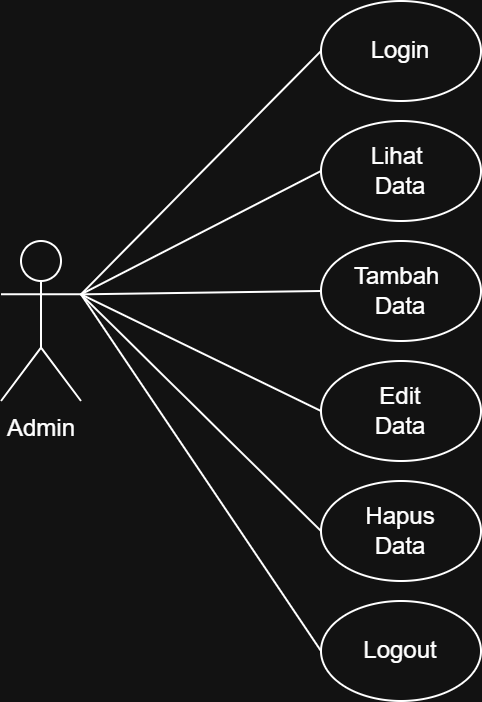

The diagram above was exported from draw.io. Its source (the exported page's mxGraphModel, read from the mxfile embedded in the PNG):
<mxGraphModel dx="1426" dy="777" grid="1" gridSize="10" guides="1" tooltips="1" connect="1" arrows="1" fold="1" page="1" pageScale="1" pageWidth="850" pageHeight="1100" math="0" shadow="0">
  <root>
    <mxCell id="0" />
    <mxCell id="1" parent="0" />
    <mxCell id="iKSfQkWRo9-AoMOFE-rv-4" value="Admin&lt;div&gt;&lt;br&gt;&lt;/div&gt;" style="shape=umlActor;verticalLabelPosition=bottom;verticalAlign=top;html=1;outlineConnect=0;" vertex="1" parent="1">
      <mxGeometry x="20" y="130" width="40" height="80" as="geometry" />
    </mxCell>
    <mxCell id="iKSfQkWRo9-AoMOFE-rv-6" value="Login" style="ellipse;whiteSpace=wrap;html=1;" vertex="1" parent="1">
      <mxGeometry x="180" y="10" width="80" height="50" as="geometry" />
    </mxCell>
    <mxCell id="iKSfQkWRo9-AoMOFE-rv-8" value="" style="endArrow=none;html=1;rounded=0;exitX=1;exitY=0.3333333333333333;exitDx=0;exitDy=0;exitPerimeter=0;entryX=0;entryY=0.5;entryDx=0;entryDy=0;" edge="1" parent="1" source="iKSfQkWRo9-AoMOFE-rv-4" target="iKSfQkWRo9-AoMOFE-rv-6">
      <mxGeometry width="50" height="50" relative="1" as="geometry">
        <mxPoint x="90" y="170" as="sourcePoint" />
        <mxPoint x="140" y="120" as="targetPoint" />
      </mxGeometry>
    </mxCell>
    <mxCell id="iKSfQkWRo9-AoMOFE-rv-11" value="Tambah&amp;nbsp;&lt;div&gt;Data&lt;/div&gt;" style="ellipse;whiteSpace=wrap;html=1;" vertex="1" parent="1">
      <mxGeometry x="180" y="130" width="80" height="50" as="geometry" />
    </mxCell>
    <mxCell id="iKSfQkWRo9-AoMOFE-rv-12" value="" style="endArrow=none;html=1;rounded=0;entryX=0;entryY=0.5;entryDx=0;entryDy=0;exitX=1;exitY=0.3333333333333333;exitDx=0;exitDy=0;exitPerimeter=0;" edge="1" parent="1" source="iKSfQkWRo9-AoMOFE-rv-4" target="iKSfQkWRo9-AoMOFE-rv-11">
      <mxGeometry width="50" height="50" relative="1" as="geometry">
        <mxPoint x="80" y="150" as="sourcePoint" />
        <mxPoint x="210" y="130" as="targetPoint" />
      </mxGeometry>
    </mxCell>
    <mxCell id="iKSfQkWRo9-AoMOFE-rv-13" value="&lt;div&gt;Edit&lt;/div&gt;&lt;div&gt;Data&lt;/div&gt;" style="ellipse;whiteSpace=wrap;html=1;" vertex="1" parent="1">
      <mxGeometry x="180" y="190" width="80" height="50" as="geometry" />
    </mxCell>
    <mxCell id="iKSfQkWRo9-AoMOFE-rv-14" value="" style="endArrow=none;html=1;rounded=0;entryX=0;entryY=0.5;entryDx=0;entryDy=0;exitX=1;exitY=0.3333333333333333;exitDx=0;exitDy=0;exitPerimeter=0;" edge="1" parent="1" source="iKSfQkWRo9-AoMOFE-rv-4" target="iKSfQkWRo9-AoMOFE-rv-13">
      <mxGeometry width="50" height="50" relative="1" as="geometry">
        <mxPoint x="140" y="150" as="sourcePoint" />
        <mxPoint x="240" y="167" as="targetPoint" />
      </mxGeometry>
    </mxCell>
    <mxCell id="iKSfQkWRo9-AoMOFE-rv-15" value="&lt;div&gt;Hapus&lt;/div&gt;&lt;div&gt;Data&lt;/div&gt;" style="ellipse;whiteSpace=wrap;html=1;" vertex="1" parent="1">
      <mxGeometry x="180" y="250" width="80" height="50" as="geometry" />
    </mxCell>
    <mxCell id="iKSfQkWRo9-AoMOFE-rv-16" value="" style="endArrow=none;html=1;rounded=0;entryX=0;entryY=0.5;entryDx=0;entryDy=0;exitX=1;exitY=0.3333333333333333;exitDx=0;exitDy=0;exitPerimeter=0;" edge="1" parent="1" source="iKSfQkWRo9-AoMOFE-rv-4" target="iKSfQkWRo9-AoMOFE-rv-15">
      <mxGeometry width="50" height="50" relative="1" as="geometry">
        <mxPoint x="140" y="190" as="sourcePoint" />
        <mxPoint x="240" y="269" as="targetPoint" />
      </mxGeometry>
    </mxCell>
    <mxCell id="iKSfQkWRo9-AoMOFE-rv-164" value="Logout" style="ellipse;whiteSpace=wrap;html=1;" vertex="1" parent="1">
      <mxGeometry x="180" y="310" width="80" height="50" as="geometry" />
    </mxCell>
    <mxCell id="iKSfQkWRo9-AoMOFE-rv-165" value="" style="endArrow=none;html=1;rounded=0;entryX=0;entryY=0.5;entryDx=0;entryDy=0;exitX=1;exitY=0.3333333333333333;exitDx=0;exitDy=0;exitPerimeter=0;" edge="1" parent="1" source="iKSfQkWRo9-AoMOFE-rv-4" target="iKSfQkWRo9-AoMOFE-rv-164">
      <mxGeometry width="50" height="50" relative="1" as="geometry">
        <mxPoint x="120" y="210" as="sourcePoint" />
        <mxPoint x="240" y="338" as="targetPoint" />
      </mxGeometry>
    </mxCell>
    <mxCell id="iKSfQkWRo9-AoMOFE-rv-166" value="&lt;div&gt;Lihat&amp;nbsp;&lt;/div&gt;&lt;div&gt;Data&lt;/div&gt;" style="ellipse;whiteSpace=wrap;html=1;" vertex="1" parent="1">
      <mxGeometry x="180" y="70" width="80" height="50" as="geometry" />
    </mxCell>
    <mxCell id="iKSfQkWRo9-AoMOFE-rv-167" value="" style="endArrow=none;html=1;rounded=0;entryX=0;entryY=0.5;entryDx=0;entryDy=0;exitX=1;exitY=0.3333333333333333;exitDx=0;exitDy=0;exitPerimeter=0;" edge="1" parent="1" source="iKSfQkWRo9-AoMOFE-rv-4" target="iKSfQkWRo9-AoMOFE-rv-166">
      <mxGeometry width="50" height="50" relative="1" as="geometry">
        <mxPoint x="60" y="150" as="sourcePoint" />
        <mxPoint x="240" y="80" as="targetPoint" />
      </mxGeometry>
    </mxCell>
  </root>
</mxGraphModel>